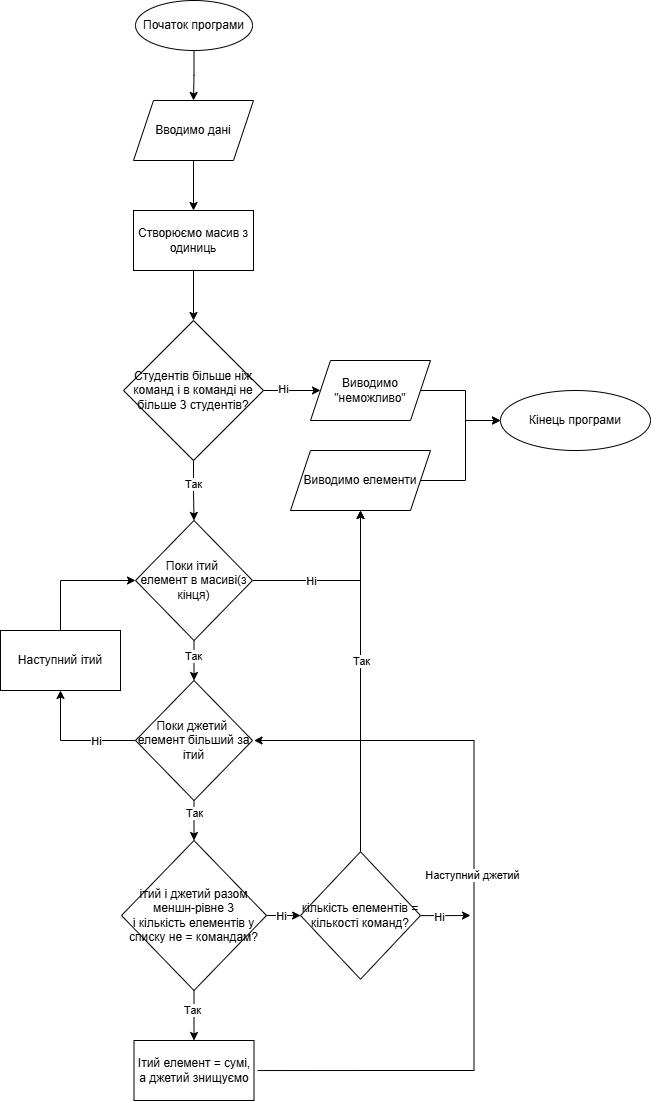

The diagram above was exported from draw.io. Its source (the exported page's mxGraphModel, read from the mxfile embedded in the PNG):
<mxGraphModel dx="1050" dy="530" grid="1" gridSize="10" guides="1" tooltips="1" connect="1" arrows="1" fold="1" page="1" pageScale="1" pageWidth="827" pageHeight="1169" math="0" shadow="0">
  <root>
    <mxCell id="0" />
    <mxCell id="1" parent="0" />
    <mxCell id="S-yO2adrvNc2IKjpVb4l-3" value="" style="edgeStyle=orthogonalEdgeStyle;rounded=0;orthogonalLoop=1;jettySize=auto;html=1;" parent="1" source="S-yO2adrvNc2IKjpVb4l-1" target="S-yO2adrvNc2IKjpVb4l-2" edge="1">
      <mxGeometry relative="1" as="geometry" />
    </mxCell>
    <mxCell id="S-yO2adrvNc2IKjpVb4l-1" value="Початок програми" style="ellipse;whiteSpace=wrap;html=1;" parent="1" vertex="1">
      <mxGeometry x="285" y="34" width="117" height="50" as="geometry" />
    </mxCell>
    <mxCell id="S-yO2adrvNc2IKjpVb4l-5" value="" style="edgeStyle=orthogonalEdgeStyle;rounded=0;orthogonalLoop=1;jettySize=auto;html=1;" parent="1" source="S-yO2adrvNc2IKjpVb4l-2" target="S-yO2adrvNc2IKjpVb4l-4" edge="1">
      <mxGeometry relative="1" as="geometry" />
    </mxCell>
    <mxCell id="S-yO2adrvNc2IKjpVb4l-2" value="Вводимо дані" style="shape=parallelogram;perimeter=parallelogramPerimeter;whiteSpace=wrap;html=1;fixedSize=1;" parent="1" vertex="1">
      <mxGeometry x="283" y="134" width="120" height="60" as="geometry" />
    </mxCell>
    <mxCell id="S-yO2adrvNc2IKjpVb4l-32" value="" style="edgeStyle=orthogonalEdgeStyle;rounded=0;orthogonalLoop=1;jettySize=auto;html=1;" parent="1" source="S-yO2adrvNc2IKjpVb4l-4" target="S-yO2adrvNc2IKjpVb4l-31" edge="1">
      <mxGeometry relative="1" as="geometry" />
    </mxCell>
    <mxCell id="S-yO2adrvNc2IKjpVb4l-4" value="Створюємо масив з одиниць" style="whiteSpace=wrap;html=1;" parent="1" vertex="1">
      <mxGeometry x="283" y="244" width="120" height="60" as="geometry" />
    </mxCell>
    <mxCell id="S-yO2adrvNc2IKjpVb4l-8" value="" style="edgeStyle=orthogonalEdgeStyle;rounded=0;orthogonalLoop=1;jettySize=auto;html=1;" parent="1" source="S-yO2adrvNc2IKjpVb4l-6" target="S-yO2adrvNc2IKjpVb4l-7" edge="1">
      <mxGeometry relative="1" as="geometry" />
    </mxCell>
    <mxCell id="S-yO2adrvNc2IKjpVb4l-15" value="Так" style="edgeLabel;html=1;align=center;verticalAlign=middle;resizable=0;points=[];" parent="S-yO2adrvNc2IKjpVb4l-8" connectable="0" vertex="1">
      <mxGeometry x="-0.2333" y="-1" relative="1" as="geometry">
        <mxPoint as="offset" />
      </mxGeometry>
    </mxCell>
    <mxCell id="S-yO2adrvNc2IKjpVb4l-48" style="edgeStyle=orthogonalEdgeStyle;rounded=0;orthogonalLoop=1;jettySize=auto;html=1;entryX=0.5;entryY=1;entryDx=0;entryDy=0;" parent="1" source="S-yO2adrvNc2IKjpVb4l-6" target="S-yO2adrvNc2IKjpVb4l-42" edge="1">
      <mxGeometry relative="1" as="geometry">
        <mxPoint x="510" y="614" as="targetPoint" />
      </mxGeometry>
    </mxCell>
    <mxCell id="S-yO2adrvNc2IKjpVb4l-49" value="Ні" style="edgeLabel;html=1;align=center;verticalAlign=middle;resizable=0;points=[];" parent="S-yO2adrvNc2IKjpVb4l-48" connectable="0" vertex="1">
      <mxGeometry x="-0.2028" y="-2" relative="1" as="geometry">
        <mxPoint x="-13" y="-2" as="offset" />
      </mxGeometry>
    </mxCell>
    <mxCell id="S-yO2adrvNc2IKjpVb4l-6" value="Поки ітий&amp;nbsp;&lt;div&gt;елемент в масиві(з кінця)&lt;/div&gt;" style="rhombus;whiteSpace=wrap;html=1;" parent="1" vertex="1">
      <mxGeometry x="285" y="554" width="117" height="120" as="geometry" />
    </mxCell>
    <mxCell id="S-yO2adrvNc2IKjpVb4l-10" value="" style="edgeStyle=orthogonalEdgeStyle;rounded=0;orthogonalLoop=1;jettySize=auto;html=1;" parent="1" source="S-yO2adrvNc2IKjpVb4l-7" target="S-yO2adrvNc2IKjpVb4l-9" edge="1">
      <mxGeometry relative="1" as="geometry" />
    </mxCell>
    <mxCell id="S-yO2adrvNc2IKjpVb4l-16" value="Так" style="edgeLabel;html=1;align=center;verticalAlign=middle;resizable=0;points=[];" parent="S-yO2adrvNc2IKjpVb4l-10" connectable="0" vertex="1">
      <mxGeometry x="-0.4" relative="1" as="geometry">
        <mxPoint as="offset" />
      </mxGeometry>
    </mxCell>
    <mxCell id="S-yO2adrvNc2IKjpVb4l-23" style="edgeStyle=orthogonalEdgeStyle;rounded=0;orthogonalLoop=1;jettySize=auto;html=1;entryX=0.5;entryY=1;entryDx=0;entryDy=0;" parent="1" source="S-yO2adrvNc2IKjpVb4l-7" target="S-yO2adrvNc2IKjpVb4l-22" edge="1">
      <mxGeometry relative="1" as="geometry" />
    </mxCell>
    <mxCell id="S-yO2adrvNc2IKjpVb4l-24" value="Ні" style="edgeLabel;html=1;align=center;verticalAlign=middle;resizable=0;points=[];" parent="S-yO2adrvNc2IKjpVb4l-23" connectable="0" vertex="1">
      <mxGeometry x="-0.36" relative="1" as="geometry">
        <mxPoint as="offset" />
      </mxGeometry>
    </mxCell>
    <mxCell id="S-yO2adrvNc2IKjpVb4l-7" value="Поки джетий&amp;nbsp;&lt;div&gt;елемент більший за ітий&lt;/div&gt;" style="rhombus;whiteSpace=wrap;html=1;" parent="1" vertex="1">
      <mxGeometry x="285" y="714" width="117" height="120" as="geometry" />
    </mxCell>
    <mxCell id="S-yO2adrvNc2IKjpVb4l-12" value="" style="edgeStyle=orthogonalEdgeStyle;rounded=0;orthogonalLoop=1;jettySize=auto;html=1;" parent="1" source="S-yO2adrvNc2IKjpVb4l-9" target="S-yO2adrvNc2IKjpVb4l-11" edge="1">
      <mxGeometry relative="1" as="geometry" />
    </mxCell>
    <mxCell id="S-yO2adrvNc2IKjpVb4l-17" value="Так" style="edgeLabel;html=1;align=center;verticalAlign=middle;resizable=0;points=[];" parent="S-yO2adrvNc2IKjpVb4l-12" connectable="0" vertex="1">
      <mxGeometry x="-0.2267" y="-2" relative="1" as="geometry">
        <mxPoint as="offset" />
      </mxGeometry>
    </mxCell>
    <mxCell id="S-yO2adrvNc2IKjpVb4l-30" value="" style="edgeStyle=orthogonalEdgeStyle;rounded=0;orthogonalLoop=1;jettySize=auto;html=1;" parent="1" source="S-yO2adrvNc2IKjpVb4l-9" target="S-yO2adrvNc2IKjpVb4l-29" edge="1">
      <mxGeometry relative="1" as="geometry" />
    </mxCell>
    <mxCell id="S-yO2adrvNc2IKjpVb4l-50" value="Ні" style="edgeLabel;html=1;align=center;verticalAlign=middle;resizable=0;points=[];" parent="S-yO2adrvNc2IKjpVb4l-30" connectable="0" vertex="1">
      <mxGeometry x="-0.2162" y="2" relative="1" as="geometry">
        <mxPoint x="1" y="2" as="offset" />
      </mxGeometry>
    </mxCell>
    <mxCell id="S-yO2adrvNc2IKjpVb4l-9" value="ітий і джетий разом меншн-рівне 3&lt;div&gt;і кількість елементів у списку не = командам?&lt;/div&gt;" style="rhombus;whiteSpace=wrap;html=1;" parent="1" vertex="1">
      <mxGeometry x="271" y="874" width="145" height="150" as="geometry" />
    </mxCell>
    <mxCell id="S-yO2adrvNc2IKjpVb4l-13" style="edgeStyle=orthogonalEdgeStyle;rounded=0;orthogonalLoop=1;jettySize=auto;html=1;" parent="1" edge="1">
      <mxGeometry relative="1" as="geometry">
        <mxPoint x="403.5" y="774" as="targetPoint" />
        <mxPoint x="407" y="1104.0434782608697" as="sourcePoint" />
        <Array as="points">
          <mxPoint x="623.5" y="1104" />
          <mxPoint x="623.5" y="774" />
        </Array>
      </mxGeometry>
    </mxCell>
    <mxCell id="S-yO2adrvNc2IKjpVb4l-14" value="Наступний джетий" style="edgeLabel;html=1;align=center;verticalAlign=middle;resizable=0;points=[];" parent="S-yO2adrvNc2IKjpVb4l-13" connectable="0" vertex="1">
      <mxGeometry x="0.0742" y="2" relative="1" as="geometry">
        <mxPoint as="offset" />
      </mxGeometry>
    </mxCell>
    <mxCell id="S-yO2adrvNc2IKjpVb4l-11" value="Ітий елемент = сумі, а джетий знищуємо" style="whiteSpace=wrap;html=1;" parent="1" vertex="1">
      <mxGeometry x="283.5" y="1074" width="120" height="60" as="geometry" />
    </mxCell>
    <mxCell id="S-yO2adrvNc2IKjpVb4l-25" style="edgeStyle=orthogonalEdgeStyle;rounded=0;orthogonalLoop=1;jettySize=auto;html=1;entryX=0;entryY=0.5;entryDx=0;entryDy=0;" parent="1" source="S-yO2adrvNc2IKjpVb4l-22" target="S-yO2adrvNc2IKjpVb4l-6" edge="1">
      <mxGeometry relative="1" as="geometry">
        <Array as="points">
          <mxPoint x="210" y="614" />
        </Array>
      </mxGeometry>
    </mxCell>
    <mxCell id="S-yO2adrvNc2IKjpVb4l-22" value="Наступний ітий" style="rounded=0;whiteSpace=wrap;html=1;" parent="1" vertex="1">
      <mxGeometry x="150" y="664" width="120" height="60" as="geometry" />
    </mxCell>
    <mxCell id="S-yO2adrvNc2IKjpVb4l-37" style="edgeStyle=orthogonalEdgeStyle;rounded=0;orthogonalLoop=1;jettySize=auto;html=1;" parent="1" source="S-yO2adrvNc2IKjpVb4l-29" edge="1">
      <mxGeometry relative="1" as="geometry">
        <mxPoint x="620" y="949" as="targetPoint" />
      </mxGeometry>
    </mxCell>
    <mxCell id="S-yO2adrvNc2IKjpVb4l-38" value="Ні" style="edgeLabel;html=1;align=center;verticalAlign=middle;resizable=0;points=[];" parent="S-yO2adrvNc2IKjpVb4l-37" connectable="0" vertex="1">
      <mxGeometry x="-0.2653" y="-1" relative="1" as="geometry">
        <mxPoint as="offset" />
      </mxGeometry>
    </mxCell>
    <mxCell id="S-yO2adrvNc2IKjpVb4l-43" value="" style="edgeStyle=orthogonalEdgeStyle;rounded=0;orthogonalLoop=1;jettySize=auto;html=1;" parent="1" source="S-yO2adrvNc2IKjpVb4l-29" target="S-yO2adrvNc2IKjpVb4l-42" edge="1">
      <mxGeometry relative="1" as="geometry" />
    </mxCell>
    <mxCell id="S-yO2adrvNc2IKjpVb4l-44" value="Так" style="edgeLabel;html=1;align=center;verticalAlign=middle;resizable=0;points=[];" parent="S-yO2adrvNc2IKjpVb4l-43" connectable="0" vertex="1">
      <mxGeometry x="-0.074" y="-1" relative="1" as="geometry">
        <mxPoint x="-1" y="-33" as="offset" />
      </mxGeometry>
    </mxCell>
    <mxCell id="S-yO2adrvNc2IKjpVb4l-29" value="кількість елементів = кількості команд?" style="rhombus;whiteSpace=wrap;html=1;" parent="1" vertex="1">
      <mxGeometry x="450" y="885.25" width="120" height="127.5" as="geometry" />
    </mxCell>
    <mxCell id="S-yO2adrvNc2IKjpVb4l-33" style="edgeStyle=orthogonalEdgeStyle;rounded=0;orthogonalLoop=1;jettySize=auto;html=1;entryX=0.5;entryY=0;entryDx=0;entryDy=0;" parent="1" source="S-yO2adrvNc2IKjpVb4l-31" target="S-yO2adrvNc2IKjpVb4l-6" edge="1">
      <mxGeometry relative="1" as="geometry" />
    </mxCell>
    <mxCell id="S-yO2adrvNc2IKjpVb4l-34" value="Так" style="edgeLabel;html=1;align=center;verticalAlign=middle;resizable=0;points=[];" parent="S-yO2adrvNc2IKjpVb4l-33" connectable="0" vertex="1">
      <mxGeometry x="-0.2313" y="-1" relative="1" as="geometry">
        <mxPoint as="offset" />
      </mxGeometry>
    </mxCell>
    <mxCell id="S-yO2adrvNc2IKjpVb4l-40" value="" style="edgeStyle=orthogonalEdgeStyle;rounded=0;orthogonalLoop=1;jettySize=auto;html=1;" parent="1" source="S-yO2adrvNc2IKjpVb4l-31" target="S-yO2adrvNc2IKjpVb4l-39" edge="1">
      <mxGeometry relative="1" as="geometry" />
    </mxCell>
    <mxCell id="S-yO2adrvNc2IKjpVb4l-41" value="Ні" style="edgeLabel;html=1;align=center;verticalAlign=middle;resizable=0;points=[];" parent="S-yO2adrvNc2IKjpVb4l-40" connectable="0" vertex="1">
      <mxGeometry x="-0.3333" y="2" relative="1" as="geometry">
        <mxPoint as="offset" />
      </mxGeometry>
    </mxCell>
    <mxCell id="S-yO2adrvNc2IKjpVb4l-31" value="Студентів більше ніж команд і в команді не більше 3 студентів?" style="rhombus;whiteSpace=wrap;html=1;" parent="1" vertex="1">
      <mxGeometry x="273" y="354" width="140" height="140" as="geometry" />
    </mxCell>
    <mxCell id="S-yO2adrvNc2IKjpVb4l-46" style="edgeStyle=orthogonalEdgeStyle;rounded=0;orthogonalLoop=1;jettySize=auto;html=1;entryX=0;entryY=0.5;entryDx=0;entryDy=0;" parent="1" source="S-yO2adrvNc2IKjpVb4l-39" target="S-yO2adrvNc2IKjpVb4l-45" edge="1">
      <mxGeometry relative="1" as="geometry" />
    </mxCell>
    <mxCell id="S-yO2adrvNc2IKjpVb4l-39" value="Виводимо &quot;неможливо&quot;" style="shape=parallelogram;perimeter=parallelogramPerimeter;whiteSpace=wrap;html=1;fixedSize=1;" parent="1" vertex="1">
      <mxGeometry x="460" y="394" width="120" height="60" as="geometry" />
    </mxCell>
    <mxCell id="S-yO2adrvNc2IKjpVb4l-47" style="edgeStyle=orthogonalEdgeStyle;rounded=0;orthogonalLoop=1;jettySize=auto;html=1;entryX=0;entryY=0.5;entryDx=0;entryDy=0;" parent="1" source="S-yO2adrvNc2IKjpVb4l-42" target="S-yO2adrvNc2IKjpVb4l-45" edge="1">
      <mxGeometry relative="1" as="geometry" />
    </mxCell>
    <mxCell id="S-yO2adrvNc2IKjpVb4l-42" value="Виводимо елементи" style="shape=parallelogram;perimeter=parallelogramPerimeter;whiteSpace=wrap;html=1;fixedSize=1;" parent="1" vertex="1">
      <mxGeometry x="440" y="484" width="140" height="60" as="geometry" />
    </mxCell>
    <mxCell id="S-yO2adrvNc2IKjpVb4l-45" value="Кінець програми" style="ellipse;whiteSpace=wrap;html=1;" parent="1" vertex="1">
      <mxGeometry x="650" y="424" width="150" height="60" as="geometry" />
    </mxCell>
  </root>
</mxGraphModel>